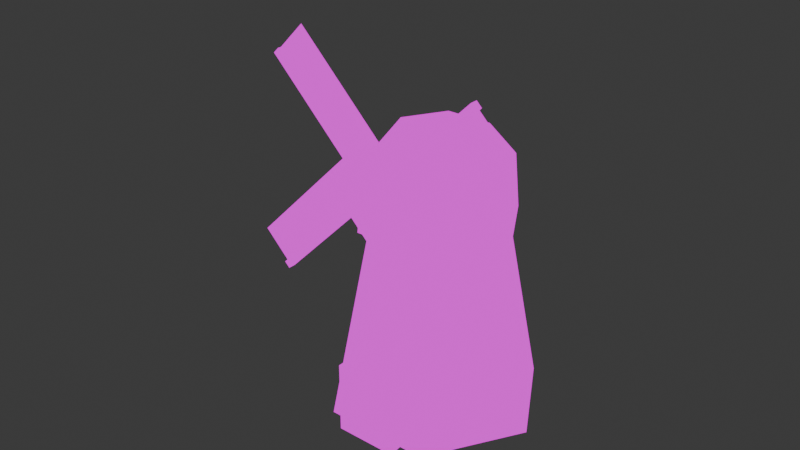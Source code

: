 # Source: windmill.blend  (saved by Blender 4.2.66; exported with 4.5.12 LTS)
import bpy
from mathutils import Matrix  # noqa: F401  (used for matrix-valued properties, if any)

bpy.ops.wm.read_factory_settings(use_empty=True)
scene = bpy.context.scene
scene.name = 'Scene'

# ---- collections
col_collection = bpy.data.collections.new('Collection'); scene.collection.children.link(col_collection)

# ---- images (referenced by path relative to the original .blend; pixels are not part of the script)
import os
ASSET_DIR = os.environ.get("B2B_ASSET_DIR", "")  # directory of the original .blend (textures are referenced by path, not embedded)
HERE = os.path.dirname(os.path.abspath(__file__))  # packed textures are extracted next to this script under _unpacked/

def load_image(name, relpath, width, height, colorspace="sRGB"):
    """Load a texture the original file referenced (path relative to the .blend, or extracted next to this script)."""
    p = next((c for c in (os.path.join(HERE, relpath), os.path.join(ASSET_DIR, relpath)) if relpath and os.path.exists(c)), "")
    if p:
        img = bpy.data.images.load(p, check_existing=True)
        img.name = name
    else:  # same state as the original file: an image datablock whose file is absent (Cycles renders it pink)
        img = bpy.data.images.new(name, width, height)
        img.source = "FILE"
        img.filepath = "//" + (relpath or name)
    img.colorspace_settings.name = colorspace
    return img
img_buildings_png = load_image('buildings.png', 'buildings.png', 1024, 1024, 'sRGB')

# ---- materials (node trees are filled in below, after node groups)
mat_windmill = bpy.data.materials.new('windmill')
mat_windmill.alpha_threshold = 0.0
mat_windmill.roughness = 0.5
mat_windmill.line_color = (0.0, 0.0, 0.0, 1.0)

# ---- material node trees
mat_windmill.use_nodes = True; mat_windmill.node_tree.nodes.clear()
_N = mat_windmill.node_tree.nodes; _L = mat_windmill.node_tree.links
n0 = _N.new('ShaderNodeOutputMaterial'); n0.name = 'Material Output'; n0.location = (300, 300)
n1 = _N.new('ShaderNodeEmission'); n1.name = 'Emission'; n1.location = (10, 300)
n2 = _N.new('ShaderNodeTexImage'); n2.name = 'Image Texture'; n2.location = (-280, 280)
n2.image = img_buildings_png
n2.interpolation = 'Closest'
_L.new(n1.outputs[0], n0.inputs[0])
_L.new(n2.outputs[0], n1.inputs[0])
n0.is_active_output = True

# ---- world
world_world = bpy.data.worlds.new('World'); scene.world = world_world
world_world.use_nodes = True; world_world.node_tree.nodes.clear()
_N = world_world.node_tree.nodes; _L = world_world.node_tree.links
n0 = _N.new('ShaderNodeOutputWorld'); n0.name = 'World Output'; n0.location = (300, 300)
n1 = _N.new('ShaderNodeBackground'); n1.name = 'Background'; n1.location = (10, 300)
n1.inputs[0].default_value = (0.05088, 0.05088, 0.05088, 1.0)
_L.new(n1.outputs[0], n0.inputs[0])
n0.is_active_output = True
world_world.color = (0.05088, 0.05088, 0.05088)
world_world.sun_shadow_jitter_overblur = 0.0

# ---- meshes
me_cylinder_004 = bpy.data.meshes.new('Cylinder.004')
me_cylinder_004.from_pydata([(-0.875, -1.516, 4.6), (-1.125, -1.949, 4.6), (-0.5, -1.732, 4.35), (-0.75, -2.165, 4.35), (-0.5, -1.732, 3.35), (-0.75, -2.165, 3.35), (-1.25, -1.299, 3.35), (-1.5, -1.732, 3.35), (-1.25, -1.299, 4.35), (-1.5, -1.732, 4.35), (2.384e-07, 3.0, 0.0), (2.384e-07, 1.936, 5.325), (2.598, 1.5, 0.0), (1.677, 0.968, 5.325), (2.598, -1.5, 0.0), (1.677, -0.968, 5.325), (0.0, -3.0, 0.0), (-2.384e-07, -1.936, 5.325), (-2.598, -1.5, 0.0), (-1.677, -0.968, 5.325), (-2.598, 1.5, 0.0), (-1.677, 0.968, 5.325), (1.929, 1.114, 5.325), (2.384e-07, 2.228, 5.325), (1.929, -1.114, 5.325), (-2.384e-07, -2.228, 5.325), (-1.929, -1.114, 5.325), (-1.929, 1.114, 5.325), (1.805, -1.042, 6.854), (1.805, 1.042, 6.854), (2.384e-07, 2.084, 6.854), (-2.384e-07, -2.084, 6.854), (-1.805, -1.042, 6.854), (-1.805, 1.042, 6.854), (1.133, -0.6543, 7.786), (1.133, 0.6543, 7.786), (2.384e-07, 1.309, 7.786), (-2.384e-07, -1.309, 7.786), (-1.133, -0.6543, 7.786), (-1.133, 0.6543, 7.786), (-1.33, -2.303, 2.5), (-0.5799, -2.736, 2.0), (-0.5799, -2.736, 0.02563), (-2.08, -1.87, 0.02563), (-2.08, -1.87, 2.0), (-1.0, -1.732, 2.5), (-1.5, -2.598, 2.5), (-0.25, -2.165, 2.0), (-0.75, -3.031, 2.0), (-0.25, -2.165, 0.1), (-0.75, -3.031, 0.0), (-1.75, -1.299, 0.1), (-2.25, -2.165, 2.384e-07), (-1.75, -1.299, 2.0), (-2.25, -2.165, 2.0), (-1.075, -1.862, 4.6), (-0.7, -2.078, 4.35), (-0.7, -2.078, 3.35), (-1.45, -1.645, 3.35), (-1.45, -1.645, 4.35), (-1.522, -2.354, 7.0), (-1.4, -2.425, 7.141), (-0.476, -0.5417, 7.0), (-0.3536, -0.6124, 7.141), (-1.4, -2.425, 6.859), (-1.278, -2.496, 7.0), (-0.3536, -0.6124, 6.859), (-0.2311, -0.6831, 7.0), (-3.749, -0.8375, 9.97), (-1.3, -2.252, 7.141), (-3.137, -1.191, 10.68), (-0.6876, -2.605, 7.849), (-3.699, -0.7509, 9.97), (-3.822, -0.6801, 9.828), (-3.799, -0.9241, 9.97), (-3.922, -0.8533, 9.828), (-1.25, -2.165, 7.141), (-1.372, -2.094, 7.0), (-1.35, -2.338, 7.141), (-1.472, -2.268, 7.0), (1.272, -3.737, 9.828), (-1.178, -2.322, 7.0), (1.884, -4.09, 9.121), (-0.5652, -2.676, 6.293), (1.322, -3.65, 9.828), (1.199, -3.579, 9.97), (1.222, -3.823, 9.828), (1.099, -3.752, 9.97), (-1.128, -2.236, 7.0), (-1.25, -2.165, 7.141), (-1.228, -2.409, 7.0), (-1.35, -2.338, 7.141), (1.149, -3.666, 4.03), (-1.3, -2.252, 6.859), (0.5371, -3.312, 3.323), (-1.912, -1.898, 6.151), (1.199, -3.579, 4.03), (1.322, -3.65, 4.172), (1.099, -3.752, 4.03), (1.222, -3.823, 4.172), (-1.25, -2.165, 6.859), (-1.128, -2.236, 7.0), (-1.35, -2.338, 6.859), (-1.228, -2.409, 7.0), (-3.872, -0.7667, 4.172), (-1.422, -2.181, 7.0), (-4.484, -0.4132, 4.879), (-2.035, -1.827, 7.707), (-3.822, -0.6801, 4.172), (-3.699, -0.7509, 4.03), (-3.922, -0.8533, 4.172), (-3.799, -0.9241, 4.03), (-1.372, -2.094, 7.0), (-1.25, -2.165, 6.859), (-1.472, -2.268, 7.0), (-1.35, -2.338, 6.859)], [], [(0, 1, 3, 2), (2, 3, 5, 4), (6, 7, 9, 8), (8, 9, 1, 0), (5, 7, 6, 4), (10, 11, 13, 12), (12, 13, 15, 14), (14, 15, 17, 16), (16, 17, 19, 18), (21, 19, 26, 27), (18, 19, 21, 20), (20, 21, 11, 10), (25, 24, 28, 31), (17, 15, 24, 25), (27, 26, 32, 33), (13, 11, 23, 22), (15, 13, 22, 24), (11, 21, 27, 23), (19, 17, 25, 26), (31, 28, 34, 37), (33, 32, 38, 39), (23, 27, 33, 30), (26, 25, 31, 32), (22, 23, 30, 29), (24, 22, 29, 28), (36, 39, 38, 35), (34, 35, 38, 37), (28, 29, 35, 34), (30, 33, 39, 36), (32, 31, 37, 38), (29, 30, 36, 35), (44, 43, 42, 41), (41, 40, 44), (45, 46, 48, 47), (47, 48, 50, 49), (51, 52, 54, 53), (53, 54, 46, 45), (50, 52, 51, 49), (56, 55, 59), (56, 59, 58, 57), (60, 61, 63, 62), (66, 67, 65, 64), (64, 65, 61, 60), (62, 66, 64, 60), (67, 63, 61, 65), (72, 73, 75, 74), (68, 69, 71, 70), (74, 75, 79, 78), (76, 77, 73, 72), (74, 78, 76, 72), (79, 75, 73, 77), (84, 85, 87, 86), (80, 81, 83, 82), (86, 87, 91, 90), (88, 89, 85, 84), (86, 90, 88, 84), (91, 87, 85, 89), (96, 97, 99, 98), (92, 93, 95, 94), (98, 99, 103, 102), (100, 101, 97, 96), (98, 102, 100, 96), (103, 99, 97, 101), (108, 109, 111, 110), (104, 105, 107, 106), (110, 111, 115, 114), (112, 113, 109, 108), (110, 114, 112, 108), (115, 111, 109, 113)])
_uv = me_cylinder_004.uv_layers.new(name='UVMap')
_uv.uv.foreach_set('vector', [0.5594, 0.8496, 0.5594, 0.8539, 0.558, 0.8539, 0.558, 0.8496, 0.558, 0.8496, 0.558, 0.8539, 0.5566, 0.8539, 0.5566, 0.8496, 0.5537, 0.8496, 0.5537, 0.8539, 0.5523, 0.8539, 0.5523, 0.8496, 0.5523, 0.8496, 0.5523, 0.8539, 0.5508, 0.8539, 0.5508, 0.8496, 0.5566, 0.8539, 0.5537, 0.8539, 0.5537, 0.8496, 0.5566, 0.8496, 0.6094, 0.875, 0.6023, 0.9688, 0.5695, 0.9688, 0.5625, 0.875, 0.5625, 0.875, 0.5555, 0.9688, 0.5227, 0.9688, 0.5156, 0.875, 0.6562, 0.875, 0.6492, 0.9688, 0.6164, 0.9688, 0.6094, 0.875, 0.6094, 0.875, 0.6023, 0.9688, 0.5695, 0.9688, 0.5625, 0.875, 0.2031, 0.8516, 0.25, 0.8516, 0.25, 0.8438, 0.2031, 0.8438, 0.5625, 0.875, 0.5555, 0.9688, 0.5227, 0.9688, 0.5156, 0.875, 0.6562, 0.875, 0.6492, 0.9688, 0.6164, 0.9688, 0.6094, 0.875, 0.2969, 0.8438, 0.3438, 0.8438, 0.3438, 0.8711, 0.2969, 0.8711, 0.2969, 0.8516, 0.3438, 0.8516, 0.3438, 0.8438, 0.2969, 0.8438, 0.2031, 0.8438, 0.25, 0.8438, 0.25, 0.8711, 0.2031, 0.8711, 0.25, 0.8516, 0.2969, 0.8516, 0.2969, 0.8438, 0.25, 0.8438, 0.2031, 0.8516, 0.25, 0.8516, 0.25, 0.8438, 0.2031, 0.8438, 0.2969, 0.8516, 0.3438, 0.8516, 0.3438, 0.8438, 0.2969, 0.8438, 0.25, 0.8516, 0.2969, 0.8516, 0.2969, 0.8438, 0.25, 0.8438, 0.2969, 0.8711, 0.3438, 0.8711, 0.3344, 0.8906, 0.3063, 0.8906, 0.2031, 0.8711, 0.25, 0.8711, 0.2406, 0.8906, 0.2125, 0.8906, 0.2969, 0.8438, 0.3438, 0.8438, 0.3438, 0.8711, 0.2969, 0.8711, 0.25, 0.8438, 0.2969, 0.8438, 0.2969, 0.8711, 0.25, 0.8711, 0.25, 0.8438, 0.2969, 0.8438, 0.2969, 0.8711, 0.25, 0.8711, 0.2031, 0.8438, 0.25, 0.8438, 0.25, 0.8711, 0.2031, 0.8711, 0.5863, 0.8575, 0.5811, 0.8545, 0.5811, 0.8484, 0.5916, 0.8545, 0.5916, 0.8484, 0.5916, 0.8545, 0.5811, 0.8484, 0.5863, 0.8454, 0.2031, 0.8711, 0.25, 0.8711, 0.2406, 0.8906, 0.2125, 0.8906, 0.2969, 0.8711, 0.3438, 0.8711, 0.3344, 0.8906, 0.3063, 0.8906, 0.25, 0.8711, 0.2969, 0.8711, 0.2875, 0.8906, 0.2594, 0.8906, 0.25, 0.8711, 0.2969, 0.8711, 0.2875, 0.8906, 0.2594, 0.8906, 0.5671, 0.8546, 0.5671, 0.8473, 0.5734, 0.8473, 0.5734, 0.8546, 0.5734, 0.8546, 0.5702, 0.8565, 0.5671, 0.8546, 0.5499, 0.8534, 0.5499, 0.8485, 0.5515, 0.8485, 0.5515, 0.8534, 0.5515, 0.8534, 0.5515, 0.8485, 0.5531, 0.8485, 0.5531, 0.8534, 0.5563, 0.8534, 0.5563, 0.8485, 0.5579, 0.8485, 0.5579, 0.8534, 0.5579, 0.8534, 0.5579, 0.8485, 0.5595, 0.8485, 0.5595, 0.8534, 0.5531, 0.8485, 0.5563, 0.8485, 0.5563, 0.8534, 0.5531, 0.8534, 0.5312, 0.8594, 0.5234, 0.8633, 0.5156, 0.8594, 0.5312, 0.8594, 0.5156, 0.8594, 0.5156, 0.8438, 0.5312, 0.8438, 0.5713, 0.8451, 0.5725, 0.8451, 0.5725, 0.8578, 0.5713, 0.8578, 0.5701, 0.8578, 0.5688, 0.8578, 0.5688, 0.8451, 0.5701, 0.8451, 0.5737, 0.8463, 0.5725, 0.8463, 0.5725, 0.8451, 0.5737, 0.8451, 0.5713, 0.8578, 0.5701, 0.8578, 0.5701, 0.8451, 0.5713, 0.8451, 0.5688, 0.8578, 0.5676, 0.8578, 0.5676, 0.8451, 0.5688, 0.8451, 0.5469, 0.8438, 0.5625, 0.8438, 0.5625, 0.8594, 0.5469, 0.8594, 0.4375, 0.8594, 0.5, 0.8594, 0.5, 0.875, 0.4375, 0.875, 0.4375, 0.8555, 0.4375, 0.8516, 0.5, 0.8516, 0.5, 0.8555, 0.5, 0.8437, 0.5, 0.8477, 0.4375, 0.8477, 0.4375, 0.8438, 0.4375, 0.8555, 0.5, 0.8555, 0.5, 0.8594, 0.4375, 0.8594, 0.5, 0.8516, 0.4375, 0.8516, 0.4375, 0.8477, 0.5, 0.8477, 0.5469, 0.8438, 0.5625, 0.8438, 0.5625, 0.8594, 0.5469, 0.8594, 0.4375, 0.8594, 0.5, 0.8594, 0.5, 0.875, 0.4375, 0.875, 0.4375, 0.8555, 0.4375, 0.8516, 0.5, 0.8516, 0.5, 0.8555, 0.5, 0.8438, 0.5, 0.8477, 0.4375, 0.8477, 0.4375, 0.8438, 0.4375, 0.8555, 0.5, 0.8555, 0.5, 0.8594, 0.4375, 0.8594, 0.5, 0.8516, 0.4375, 0.8516, 0.4375, 0.8477, 0.5, 0.8477, 0.5469, 0.8438, 0.5625, 0.8438, 0.5625, 0.8594, 0.5469, 0.8594, 0.4375, 0.8594, 0.5, 0.8594, 0.5, 0.875, 0.4375, 0.875, 0.5, 0.8477, 0.5, 0.8516, 0.4375, 0.8516, 0.4375, 0.8477, 0.4375, 0.8594, 0.4375, 0.8555, 0.5, 0.8555, 0.5, 0.8594, 0.5, 0.8477, 0.4375, 0.8477, 0.4375, 0.8438, 0.5, 0.8438, 0.4375, 0.8516, 0.5, 0.8516, 0.5, 0.8555, 0.4375, 0.8555, 0.5625, 0.8594, 0.5469, 0.8594, 0.5469, 0.8438, 0.5625, 0.8438, 0.4375, 0.8594, 0.5, 0.8594, 0.5, 0.875, 0.4375, 0.875, 0.5, 0.8477, 0.5, 0.8516, 0.4375, 0.8516, 0.4375, 0.8477, 0.4375, 0.8594, 0.4375, 0.8555, 0.5, 0.8555, 0.5, 0.8594, 0.5, 0.8477, 0.4375, 0.8477, 0.4375, 0.8437, 0.5, 0.8438, 0.4375, 0.8516, 0.5, 0.8516, 0.5, 0.8555, 0.4375, 0.8555])
me_cylinder_004.materials.append(mat_windmill)
me_cylinder_004.update()
arm_armature = bpy.data.armatures.new('Armature')  # bones are not reproduced

# ---- objects
ob_windmill = bpy.data.objects.new('windmill', me_cylinder_004)
ob_armature = bpy.data.objects.new('Armature', arm_armature)

# ---- transforms, parenting, visibility, modifiers, constraints
ob_windmill.parent = ob_armature
ob_windmill.matrix_parent_inverse = Matrix(((0.2222, -0.0, 0.0, -0.0), (-0.0, 0.2222, -6.711e-08, 5.196e-08), (0.0, 6.711e-08, 0.2222, -0.1721), (-0.0, 0.0, -0.0, 1.0)))
ob_windmill.location = (0.0, 0.0, 0.0)
ob_windmill.rotation_euler = (0.0, -0.0, 0.5236)
_vg = ob_windmill.vertex_groups.new(name='building')
for _i, _w in zip([0, 1, 2, 3, 4, 5, 6, 7, 8, 9, 10, 11, 12, 13, 14, 15, 16, 17, 18, 19, 20, 21, 22, 23, 24, 25, 26, 27, 28, 29, 30, 31, 32, 33, 34, 35, 36, 37, 38, 39, 40, 41, 42, 43, 44, 45, 46, 47, 48, 49, 50, 51, 52, 53, 54, 55, 56, 57, 58, 59, 62, 63, 66, 67], [1.0, 1.0, 1.0, 1.0, 1.0, 1.0, 1.0, 1.0, 1.0, 1.0, 1.0, 1.0, 1.0, 1.0, 1.0, 1.0, 1.0, 1.0, 1.0, 1.0, 1.0, 1.0, 1.0, 1.0, 1.0, 1.0, 1.0, 1.0, 1.0, 1.0, 1.0, 1.0, 1.0, 1.0, 1.0, 1.0, 1.0, 1.0, 1.0, 1.0, 1.0, 1.0, 1.0, 1.0, 1.0, 1.0, 1.0, 1.0, 1.0, 1.0, 1.0, 1.0, 1.0, 1.0, 1.0, 1.0, 1.0, 1.0, 1.0, 1.0, 5.723e-10, 0.0001059, 0.0, 1.694e-09]): _vg.add([_i], _w, 'REPLACE')
_vg = ob_windmill.vertex_groups.new(name='blades')
for _i, _w in zip([60, 61, 62, 63, 64, 65, 66, 67, 68, 69, 70, 71, 72, 73, 74, 75, 76, 77, 78, 79, 80, 81, 82, 83, 84, 85, 86, 87, 88, 89, 90, 91, 92, 93, 94, 95, 96, 97, 98, 99, 100, 101, 102, 103, 104, 105, 106, 107, 108, 109, 110, 111, 112, 113, 114, 115], [0.9978, 0.9976, 1.0, 1.0, 0.9976, 0.9978, 1.0, 1.0, 1.0, 1.0, 1.0, 1.0, 1.0, 1.0, 1.0, 1.0, 1.0, 1.0, 1.0, 1.0, 1.0, 1.0, 1.0, 1.0, 1.0, 1.0, 1.0, 1.0, 1.0, 1.0, 1.0, 1.0, 1.0, 1.0, 1.0, 1.0, 1.0, 1.0, 1.0, 1.0, 1.0, 1.0, 1.0, 1.0, 1.0, 1.0, 1.0, 1.0, 1.0, 1.0, 1.0, 1.0, 1.0, 1.0, 1.0, 1.0]): _vg.add([_i], _w, 'REPLACE')
_m = ob_windmill.modifiers.new('Armature', 'ARMATURE')
_m.object = ob_armature
ob_armature.location = (0.0, 0.0, 0.7742)
ob_armature.rotation_euler = (6.283, -0.0, 0.0)
ob_armature.scale = (4.5, 4.5, 4.5)

# ---- collection membership
col_collection.objects.link(ob_windmill)
col_collection.objects.link(ob_armature)

# ---- scene / render settings (as saved in the file)
scene.frame_start = 1; scene.frame_end = 60; scene.frame_set(5)
scene.render.engine = 'BLENDER_EEVEE_NEXT'
bpy.context.view_layer.update()

# ---- added for rendering (the .blend has no active camera): camera
cam_auto = bpy.data.cameras.new('AutoCamera')
cam_auto.lens = 50.0
cam_auto.sensor_width = 36.0
cam_auto.clip_end = 1000.0
ob_auto_camera = bpy.data.objects.new('AutoCamera', cam_auto)
scene.collection.objects.link(ob_auto_camera)
ob_auto_camera.location = (15.5186, -20.219, 18.1887)
ob_auto_camera.rotation_euler = (1.09748, -7.21219e-08, 0.694738)
scene.camera = ob_auto_camera
bpy.context.view_layer.update()
